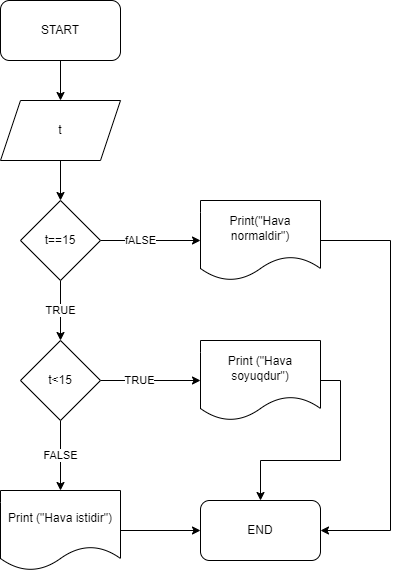

The diagram above was exported from draw.io. Its source (the exported page's mxGraphModel, read from the mxfile embedded in the PNG):
<mxGraphModel dx="1278" dy="521" grid="1" gridSize="10" guides="1" tooltips="1" connect="1" arrows="1" fold="1" page="1" pageScale="1" pageWidth="850" pageHeight="1100" math="0" shadow="0">
  <root>
    <mxCell id="0" />
    <mxCell id="1" parent="0" />
    <mxCell id="WnfNo3i7NMigWAk-XP4Y-7" style="edgeStyle=orthogonalEdgeStyle;rounded=0;orthogonalLoop=1;jettySize=auto;html=1;exitX=0.5;exitY=1;exitDx=0;exitDy=0;entryX=0.5;entryY=0;entryDx=0;entryDy=0;" edge="1" parent="1" source="WnfNo3i7NMigWAk-XP4Y-1" target="WnfNo3i7NMigWAk-XP4Y-2">
      <mxGeometry relative="1" as="geometry" />
    </mxCell>
    <mxCell id="WnfNo3i7NMigWAk-XP4Y-1" value="START" style="rounded=1;whiteSpace=wrap;html=1;" vertex="1" parent="1">
      <mxGeometry x="310" y="30" width="120" height="60" as="geometry" />
    </mxCell>
    <mxCell id="WnfNo3i7NMigWAk-XP4Y-8" style="edgeStyle=orthogonalEdgeStyle;rounded=0;orthogonalLoop=1;jettySize=auto;html=1;exitX=0.5;exitY=1;exitDx=0;exitDy=0;entryX=0.5;entryY=0;entryDx=0;entryDy=0;" edge="1" parent="1" source="WnfNo3i7NMigWAk-XP4Y-2" target="WnfNo3i7NMigWAk-XP4Y-3">
      <mxGeometry relative="1" as="geometry" />
    </mxCell>
    <mxCell id="WnfNo3i7NMigWAk-XP4Y-2" value="t" style="shape=parallelogram;perimeter=parallelogramPerimeter;whiteSpace=wrap;html=1;fixedSize=1;" vertex="1" parent="1">
      <mxGeometry x="310" y="130" width="120" height="60" as="geometry" />
    </mxCell>
    <mxCell id="WnfNo3i7NMigWAk-XP4Y-6" style="edgeStyle=orthogonalEdgeStyle;rounded=0;orthogonalLoop=1;jettySize=auto;html=1;" edge="1" parent="1" source="WnfNo3i7NMigWAk-XP4Y-3" target="WnfNo3i7NMigWAk-XP4Y-5">
      <mxGeometry relative="1" as="geometry" />
    </mxCell>
    <mxCell id="WnfNo3i7NMigWAk-XP4Y-11" value="fALSE" style="edgeLabel;html=1;align=center;verticalAlign=middle;resizable=0;points=[];" vertex="1" connectable="0" parent="WnfNo3i7NMigWAk-XP4Y-6">
      <mxGeometry x="-0.22" y="1" relative="1" as="geometry">
        <mxPoint as="offset" />
      </mxGeometry>
    </mxCell>
    <mxCell id="WnfNo3i7NMigWAk-XP4Y-12" value="TRUE" style="edgeStyle=orthogonalEdgeStyle;rounded=0;orthogonalLoop=1;jettySize=auto;html=1;exitX=0.5;exitY=1;exitDx=0;exitDy=0;entryX=0.5;entryY=0;entryDx=0;entryDy=0;" edge="1" parent="1" source="WnfNo3i7NMigWAk-XP4Y-3" target="WnfNo3i7NMigWAk-XP4Y-10">
      <mxGeometry relative="1" as="geometry" />
    </mxCell>
    <mxCell id="WnfNo3i7NMigWAk-XP4Y-3" value="t==15" style="rhombus;whiteSpace=wrap;html=1;" vertex="1" parent="1">
      <mxGeometry x="330" y="230" width="80" height="80" as="geometry" />
    </mxCell>
    <mxCell id="WnfNo3i7NMigWAk-XP4Y-23" style="edgeStyle=orthogonalEdgeStyle;rounded=0;orthogonalLoop=1;jettySize=auto;html=1;exitX=1;exitY=0.5;exitDx=0;exitDy=0;entryX=1;entryY=0.5;entryDx=0;entryDy=0;" edge="1" parent="1" source="WnfNo3i7NMigWAk-XP4Y-5" target="WnfNo3i7NMigWAk-XP4Y-20">
      <mxGeometry relative="1" as="geometry">
        <Array as="points">
          <mxPoint x="700" y="270" />
          <mxPoint x="700" y="560" />
        </Array>
      </mxGeometry>
    </mxCell>
    <mxCell id="WnfNo3i7NMigWAk-XP4Y-5" value="Print(&quot;Hava normaldir&quot;)" style="shape=document;whiteSpace=wrap;html=1;boundedLbl=1;" vertex="1" parent="1">
      <mxGeometry x="510" y="230" width="120" height="80" as="geometry" />
    </mxCell>
    <mxCell id="WnfNo3i7NMigWAk-XP4Y-14" style="edgeStyle=orthogonalEdgeStyle;rounded=0;orthogonalLoop=1;jettySize=auto;html=1;entryX=0;entryY=0.5;entryDx=0;entryDy=0;" edge="1" parent="1" source="WnfNo3i7NMigWAk-XP4Y-10" target="WnfNo3i7NMigWAk-XP4Y-13">
      <mxGeometry relative="1" as="geometry" />
    </mxCell>
    <mxCell id="WnfNo3i7NMigWAk-XP4Y-19" value="TRUE" style="edgeLabel;html=1;align=center;verticalAlign=middle;resizable=0;points=[];" vertex="1" connectable="0" parent="WnfNo3i7NMigWAk-XP4Y-14">
      <mxGeometry x="-0.24" y="1" relative="1" as="geometry">
        <mxPoint as="offset" />
      </mxGeometry>
    </mxCell>
    <mxCell id="WnfNo3i7NMigWAk-XP4Y-18" value="FALSE" style="edgeStyle=orthogonalEdgeStyle;rounded=0;orthogonalLoop=1;jettySize=auto;html=1;exitX=0.5;exitY=1;exitDx=0;exitDy=0;" edge="1" parent="1" source="WnfNo3i7NMigWAk-XP4Y-10" target="WnfNo3i7NMigWAk-XP4Y-15">
      <mxGeometry relative="1" as="geometry" />
    </mxCell>
    <mxCell id="WnfNo3i7NMigWAk-XP4Y-10" value="t&amp;lt;15" style="rhombus;whiteSpace=wrap;html=1;" vertex="1" parent="1">
      <mxGeometry x="330" y="370" width="80" height="80" as="geometry" />
    </mxCell>
    <mxCell id="WnfNo3i7NMigWAk-XP4Y-22" style="edgeStyle=orthogonalEdgeStyle;rounded=0;orthogonalLoop=1;jettySize=auto;html=1;exitX=1;exitY=0.5;exitDx=0;exitDy=0;entryX=0.5;entryY=0;entryDx=0;entryDy=0;" edge="1" parent="1" source="WnfNo3i7NMigWAk-XP4Y-13" target="WnfNo3i7NMigWAk-XP4Y-20">
      <mxGeometry relative="1" as="geometry" />
    </mxCell>
    <mxCell id="WnfNo3i7NMigWAk-XP4Y-13" value="Print (&quot;Hava soyuqdur&quot;)" style="shape=document;whiteSpace=wrap;html=1;boundedLbl=1;" vertex="1" parent="1">
      <mxGeometry x="510" y="370" width="120" height="80" as="geometry" />
    </mxCell>
    <mxCell id="WnfNo3i7NMigWAk-XP4Y-21" value="" style="edgeStyle=orthogonalEdgeStyle;rounded=0;orthogonalLoop=1;jettySize=auto;html=1;" edge="1" parent="1" source="WnfNo3i7NMigWAk-XP4Y-15" target="WnfNo3i7NMigWAk-XP4Y-20">
      <mxGeometry relative="1" as="geometry" />
    </mxCell>
    <mxCell id="WnfNo3i7NMigWAk-XP4Y-15" value="Print (&quot;Hava istidir&quot;)" style="shape=document;whiteSpace=wrap;html=1;boundedLbl=1;" vertex="1" parent="1">
      <mxGeometry x="310" y="520" width="120" height="80" as="geometry" />
    </mxCell>
    <mxCell id="WnfNo3i7NMigWAk-XP4Y-20" value="END" style="rounded=1;whiteSpace=wrap;html=1;" vertex="1" parent="1">
      <mxGeometry x="510" y="530" width="120" height="60" as="geometry" />
    </mxCell>
  </root>
</mxGraphModel>